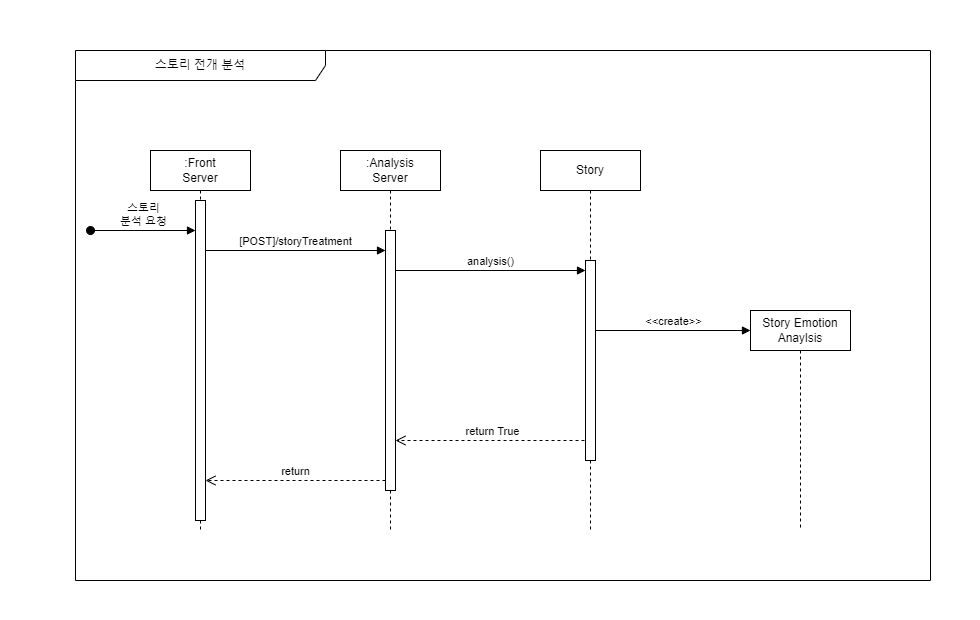

The diagram above was exported from draw.io. Its source (the exported page's mxGraphModel, read from the mxfile embedded in the PNG):
<mxGraphModel dx="1318" dy="682" grid="1" gridSize="10" guides="1" tooltips="1" connect="1" arrows="1" fold="1" page="1" pageScale="1" pageWidth="827" pageHeight="1169" math="0" shadow="0">
  <root>
    <mxCell id="0" />
    <mxCell id="1" parent="0" />
    <mxCell id="zbRR2jm7OoKprvbQilv3-141" value="" style="rounded=0;whiteSpace=wrap;html=1;strokeColor=none;" vertex="1" parent="1">
      <mxGeometry x="40" y="60" width="980" height="620" as="geometry" />
    </mxCell>
    <mxCell id="zbRR2jm7OoKprvbQilv3-127" value="return True" style="html=1;verticalAlign=bottom;endArrow=open;dashed=1;endSize=8;curved=0;rounded=0;" edge="1" parent="1">
      <mxGeometry relative="1" as="geometry">
        <mxPoint x="630" y="500" as="sourcePoint" />
        <mxPoint x="435" y="500" as="targetPoint" />
      </mxGeometry>
    </mxCell>
    <mxCell id="zbRR2jm7OoKprvbQilv3-128" value="스토리 전개 분석" style="shape=umlFrame;whiteSpace=wrap;html=1;pointerEvents=0;width=250;height=30;" vertex="1" parent="1">
      <mxGeometry x="115" y="110" width="855" height="530" as="geometry" />
    </mxCell>
    <mxCell id="zbRR2jm7OoKprvbQilv3-129" value=":Front&lt;br&gt;Server" style="shape=umlLifeline;perimeter=lifelinePerimeter;whiteSpace=wrap;html=1;container=1;dropTarget=0;collapsible=0;recursiveResize=0;outlineConnect=0;portConstraint=eastwest;newEdgeStyle={&quot;curved&quot;:0,&quot;rounded&quot;:0};" vertex="1" parent="1">
      <mxGeometry x="190" y="210" width="100" height="380" as="geometry" />
    </mxCell>
    <mxCell id="zbRR2jm7OoKprvbQilv3-130" value="" style="html=1;points=[[0,0,0,0,5],[0,1,0,0,-5],[1,0,0,0,5],[1,1,0,0,-5]];perimeter=orthogonalPerimeter;outlineConnect=0;targetShapes=umlLifeline;portConstraint=eastwest;newEdgeStyle={&quot;curved&quot;:0,&quot;rounded&quot;:0};" vertex="1" parent="zbRR2jm7OoKprvbQilv3-129">
      <mxGeometry x="45" y="50" width="10" height="320" as="geometry" />
    </mxCell>
    <mxCell id="zbRR2jm7OoKprvbQilv3-131" value="스토리&lt;br&gt;분석 요청" style="html=1;verticalAlign=bottom;startArrow=oval;startFill=1;endArrow=block;startSize=8;curved=0;rounded=0;" edge="1" parent="1">
      <mxGeometry width="60" relative="1" as="geometry">
        <mxPoint x="130" y="290" as="sourcePoint" />
        <mxPoint x="235" y="290.0000000000001" as="targetPoint" />
      </mxGeometry>
    </mxCell>
    <mxCell id="zbRR2jm7OoKprvbQilv3-132" value=":Analysis&lt;br&gt;Server" style="shape=umlLifeline;perimeter=lifelinePerimeter;whiteSpace=wrap;html=1;container=1;dropTarget=0;collapsible=0;recursiveResize=0;outlineConnect=0;portConstraint=eastwest;newEdgeStyle={&quot;curved&quot;:0,&quot;rounded&quot;:0};" vertex="1" parent="1">
      <mxGeometry x="380" y="210" width="100" height="380" as="geometry" />
    </mxCell>
    <mxCell id="zbRR2jm7OoKprvbQilv3-133" value="" style="html=1;points=[[0,0,0,0,5],[0,1,0,0,-5],[1,0,0,0,5],[1,1,0,0,-5]];perimeter=orthogonalPerimeter;outlineConnect=0;targetShapes=umlLifeline;portConstraint=eastwest;newEdgeStyle={&quot;curved&quot;:0,&quot;rounded&quot;:0};" vertex="1" parent="zbRR2jm7OoKprvbQilv3-132">
      <mxGeometry x="45" y="80" width="10" height="260" as="geometry" />
    </mxCell>
    <mxCell id="zbRR2jm7OoKprvbQilv3-134" value="[POST]/storyTreatment" style="html=1;verticalAlign=bottom;endArrow=block;curved=0;rounded=0;" edge="1" parent="1">
      <mxGeometry width="80" relative="1" as="geometry">
        <mxPoint x="245" y="310" as="sourcePoint" />
        <mxPoint x="425" y="310" as="targetPoint" />
        <mxPoint as="offset" />
      </mxGeometry>
    </mxCell>
    <mxCell id="zbRR2jm7OoKprvbQilv3-135" value="return" style="html=1;verticalAlign=bottom;endArrow=open;dashed=1;endSize=8;curved=0;rounded=0;" edge="1" parent="1">
      <mxGeometry relative="1" as="geometry">
        <mxPoint x="425" y="540" as="sourcePoint" />
        <mxPoint x="245" y="540" as="targetPoint" />
      </mxGeometry>
    </mxCell>
    <mxCell id="zbRR2jm7OoKprvbQilv3-136" value="Story" style="shape=umlLifeline;perimeter=lifelinePerimeter;whiteSpace=wrap;html=1;container=1;dropTarget=0;collapsible=0;recursiveResize=0;outlineConnect=0;portConstraint=eastwest;newEdgeStyle={&quot;curved&quot;:0,&quot;rounded&quot;:0};" vertex="1" parent="1">
      <mxGeometry x="580" y="210" width="100" height="380" as="geometry" />
    </mxCell>
    <mxCell id="zbRR2jm7OoKprvbQilv3-137" value="" style="html=1;points=[[0,0,0,0,5],[0,1,0,0,-5],[1,0,0,0,5],[1,1,0,0,-5]];perimeter=orthogonalPerimeter;outlineConnect=0;targetShapes=umlLifeline;portConstraint=eastwest;newEdgeStyle={&quot;curved&quot;:0,&quot;rounded&quot;:0};" vertex="1" parent="zbRR2jm7OoKprvbQilv3-136">
      <mxGeometry x="45" y="110" width="10" height="200" as="geometry" />
    </mxCell>
    <mxCell id="zbRR2jm7OoKprvbQilv3-138" value="analysis()" style="html=1;verticalAlign=bottom;endArrow=block;curved=0;rounded=0;" edge="1" parent="1">
      <mxGeometry width="80" relative="1" as="geometry">
        <mxPoint x="435" y="330" as="sourcePoint" />
        <mxPoint x="625" y="330" as="targetPoint" />
        <mxPoint as="offset" />
      </mxGeometry>
    </mxCell>
    <mxCell id="zbRR2jm7OoKprvbQilv3-139" value="Story Emotion&lt;br&gt;Anaylsis" style="shape=umlLifeline;perimeter=lifelinePerimeter;whiteSpace=wrap;html=1;container=1;dropTarget=0;collapsible=0;recursiveResize=0;outlineConnect=0;portConstraint=eastwest;newEdgeStyle={&quot;curved&quot;:0,&quot;rounded&quot;:0};" vertex="1" parent="1">
      <mxGeometry x="790" y="370" width="100" height="220" as="geometry" />
    </mxCell>
    <mxCell id="zbRR2jm7OoKprvbQilv3-140" value="&amp;lt;&amp;lt;create&amp;gt;&amp;gt;" style="html=1;verticalAlign=bottom;endArrow=block;curved=0;rounded=0;" edge="1" parent="1">
      <mxGeometry width="80" relative="1" as="geometry">
        <mxPoint x="635" y="390" as="sourcePoint" />
        <mxPoint x="790" y="390" as="targetPoint" />
        <mxPoint as="offset" />
      </mxGeometry>
    </mxCell>
  </root>
</mxGraphModel>